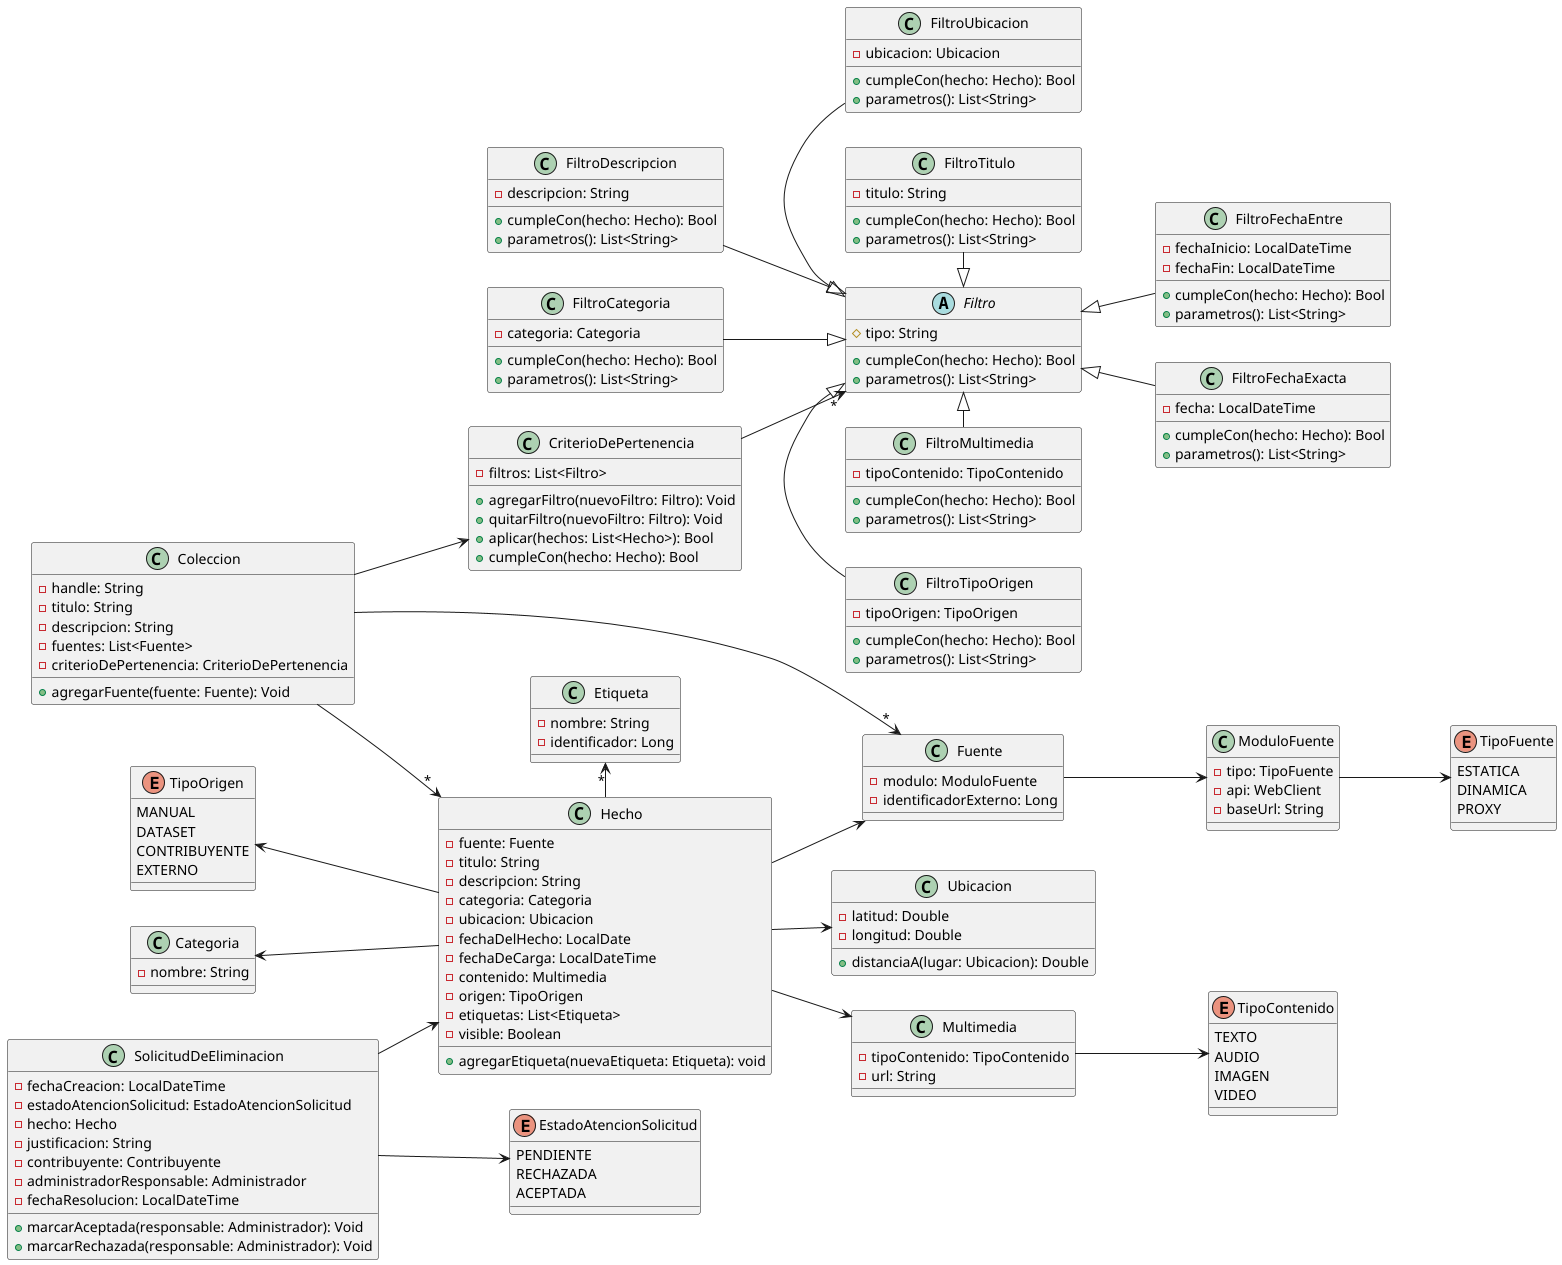

The diagram above was rendered by PlantUML. Its source (embedded in the PNG):
@startuml

' Dirección del diagrama
left to right direction

' Relaciones generales
Hecho -up-> Categoria
Hecho -up-> TipoOrigen
Hecho -down-> Multimedia
Hecho -down-> Ubicacion
Hecho -left-> "*" Etiqueta
Hecho -down-> Fuente

Multimedia -down-> TipoContenido

Coleccion --> CriterioDePertenencia
Coleccion --> "*" Hecho
Coleccion --> "*" Fuente

CriterioDePertenencia --> "*" Filtro

SolicitudDeEliminacion --> EstadoAtencionSolicitud
SolicitudDeEliminacion --> Hecho

Fuente --> ModuloFuente
ModuloFuente --> TipoFuente

' Clases de filtros
abstract class Filtro {
    # tipo: String
    + cumpleCon(hecho: Hecho): Bool
    + parametros(): List<String>
}

class FiltroCategoria {
    - categoria: Categoria
    + cumpleCon(hecho: Hecho): Bool
    + parametros(): List<String>
}
Filtro <|-up- FiltroCategoria

class FiltroDescripcion {
    - descripcion: String
    + cumpleCon(hecho: Hecho): Bool
    + parametros(): List<String>
}
Filtro <|-up- FiltroDescripcion

class FiltroFechaEntre {
    - fechaInicio: LocalDateTime
    - fechaFin: LocalDateTime
    + cumpleCon(hecho: Hecho): Bool
    + parametros(): List<String>
}
Filtro <|-down- FiltroFechaEntre

class FiltroFechaExacta {
    - fecha: LocalDateTime
    + cumpleCon(hecho: Hecho): Bool
    + parametros(): List<String>
}
Filtro <|-down- FiltroFechaExacta

class FiltroTitulo {
    - titulo: String
    + cumpleCon(hecho: Hecho): Bool
    + parametros(): List<String>
}
Filtro <|-left- FiltroTitulo

class FiltroUbicacion {
    - ubicacion: Ubicacion
    + cumpleCon(hecho: Hecho): Bool
    + parametros(): List<String>
}
Filtro <|-left- FiltroUbicacion

class FiltroTipoOrigen {
    - tipoOrigen: TipoOrigen
    + cumpleCon(hecho: Hecho): Bool
    + parametros(): List<String>
}
Filtro <|-right- FiltroTipoOrigen

class FiltroMultimedia {
    - tipoContenido: TipoContenido
    + cumpleCon(hecho: Hecho): Bool
    + parametros(): List<String>
}
Filtro <|-right- FiltroMultimedia

' Clases de fuente
class Fuente {
    - modulo: ModuloFuente
    - identificadorExterno: Long
}

class ModuloFuente {
    - tipo: TipoFuente
    - api: WebClient
    - baseUrl: String
}

enum TipoFuente {
    ESTATICA
    DINAMICA
    PROXY
}

' Clases de solicitud de eliminación
class SolicitudDeEliminacion {
    - fechaCreacion: LocalDateTime
    - estadoAtencionSolicitud: EstadoAtencionSolicitud
    - hecho: Hecho
    - justificacion: String
    - contribuyente: Contribuyente
    - administradorResponsable: Administrador
    - fechaResolucion: LocalDateTime
    + marcarAceptada(responsable: Administrador): Void
    + marcarRechazada(responsable: Administrador): Void
}

enum EstadoAtencionSolicitud {
    PENDIENTE
    RECHAZADA
    ACEPTADA
}

' Clases de coleccion
class Coleccion {
    - handle: String
    - titulo: String
    - descripcion: String
    - fuentes: List<Fuente>
    - criterioDePertenencia: CriterioDePertenencia
    + agregarFuente(fuente: Fuente): Void
}

class CriterioDePertenencia {
    - filtros: List<Filtro>
    + agregarFiltro(nuevoFiltro: Filtro): Void
    + quitarFiltro(nuevoFiltro: Filtro): Void
    + aplicar(hechos: List<Hecho>): Bool
    + cumpleCon(hecho: Hecho): Bool
}

' Clase Hecho y relacionados
class Hecho {
    - fuente: Fuente
    - titulo: String
    - descripcion: String
    - categoria: Categoria
    - ubicacion: Ubicacion
    - fechaDelHecho: LocalDate
    - fechaDeCarga: LocalDateTime
    - contenido: Multimedia
    - origen: TipoOrigen
    - etiquetas: List<Etiqueta>
    - visible: Boolean
    + agregarEtiqueta(nuevaEtiqueta: Etiqueta): void
}

class Multimedia {
    - tipoContenido: TipoContenido
    - url: String
}

class Categoria {
    - nombre: String
}

enum TipoContenido {
    TEXTO
    AUDIO
    IMAGEN
    VIDEO
}

class Ubicacion {
    - latitud: Double
    - longitud: Double
    + distanciaA(lugar: Ubicacion): Double
}

class Etiqueta {
    - nombre: String
    - identificador: Long
}

enum TipoOrigen {
    MANUAL
    DATASET
    CONTRIBUYENTE
    EXTERNO
}

@enduml